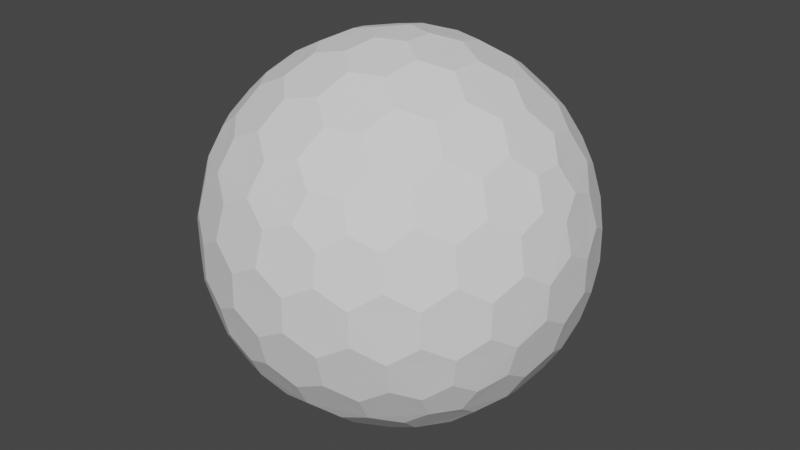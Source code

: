 # Source: Sheild.blend  (saved by Blender 3.2.14; exported with 4.5.12 LTS)
import bpy
from mathutils import Matrix  # noqa: F401  (used for matrix-valued properties, if any)

bpy.ops.wm.read_factory_settings(use_empty=True)
scene = bpy.context.scene
scene.name = 'Scene'

# ---- collections
col_collection = bpy.data.collections.new('Collection'); scene.collection.children.link(col_collection)

# ---- world
world_world = bpy.data.worlds.new('World'); scene.world = world_world
world_world.use_nodes = True; world_world.node_tree.nodes.clear()
_N = world_world.node_tree.nodes; _L = world_world.node_tree.links
n0 = _N.new('ShaderNodeOutputWorld'); n0.name = 'World Output'; n0.location = (300, 300)
n1 = _N.new('ShaderNodeBackground'); n1.name = 'Background'; n1.location = (10, 300)
n1.inputs[0].default_value = (0.05088, 0.05088, 0.05088, 1.0)
_L.new(n1.outputs[0], n0.inputs[0])
n0.is_active_output = True
world_world.color = (0.05088, 0.05088, 0.05088)
world_world.use_sun_shadow = False
world_world.sun_shadow_jitter_overblur = 0.0

# ---- meshes
me_sheilld = bpy.data.meshes.new('Sheilld')
me_sheilld.from_pydata([(0.04127, -0.127, -0.9758), (0.7132, -0.4211, -0.533), (-0.108, -0.0785, -0.9758), (-0.108, 0.0785, -0.9758), (0.04127, 0.127, -0.9758), (0.7957, -0.4211, -0.3995), (-0.1546, -0.8869, -0.3995), (-0.8913, -0.127, -0.3995), (-0.3962, 0.8084, -0.3995), (0.6464, 0.6266, -0.3995), (0.7544, -0.5481, -0.317), (-0.2882, -0.8869, -0.317), (-0.9325, -9.662e-09, -0.317), (-0.2882, 0.8869, -0.317), (0.7544, 0.5481, -0.317), (0.3294, -0.7599, 0.533), (-0.6209, -0.5481, 0.533), (-0.7132, 0.4211, 0.533), (0.1801, 0.8084, 0.533), (0.8245, 0.0785, 0.533), (0.108, 0.0785, 0.9758), (0.3781, 0.08719, 0.9011), (0.6369, 0.08719, 0.7412), (0.2298, 0.1669, 0.9402), (0.1998, 0.3326, 0.9011), (0.5067, 0.1751, 0.8199), (0.4806, 0.3492, 0.7777), (0.3231, 0.4278, 0.8199), (0.2797, 0.5788, 0.7412), (0.7382, 0.1669, 0.626), (0.7166, 0.3326, 0.5817), (0.5888, 0.4278, 0.6556), (0.5378, 0.5788, 0.5817), (0.3869, 0.6505, 0.626), (0.3294, 0.7599, 0.533), (-0.04127, 0.127, 0.9758), (0.03391, 0.3865, 0.9011), (0.1139, 0.6327, 0.7412), (-0.08776, 0.2701, 0.9402), (-0.2546, 0.2928, 0.9011), (-0.009907, 0.536, 0.8199), (-0.1836, 0.565, 0.7777), (-0.307, 0.4394, 0.8199), (-0.464, 0.4449, 0.7412), (0.06935, 0.7536, 0.626), (-0.09491, 0.7844, 0.5817), (-0.2249, 0.6922, 0.6556), (-0.3843, 0.6903, 0.5817), (-0.4991, 0.5689, 0.626), (-0.6209, 0.5481, 0.533), (-0.1335, -2.328e-09, 0.9758), (-0.3571, 0.1517, 0.9011), (-0.5665, 0.3038, 0.7412), (-0.284, -7.567e-10, 0.9402), (-0.3571, -0.1517, 0.9011), (-0.5128, 0.1562, 0.8199), (-0.5941, 3.26e-09, 0.7777), (-0.5128, -0.1562, 0.8199), (-0.5665, -0.3038, 0.7412), (-0.6953, 0.2988, 0.626), (-0.7753, 0.1521, 0.5817), (-0.7278, -8.207e-09, 0.6556), (-0.7753, -0.1521, 0.5817), (-0.6953, -0.2988, 0.626), (-0.7132, -0.4211, 0.533), (-0.04127, -0.127, 0.9758), (-0.2546, -0.2928, 0.9011), (-0.464, -0.4449, 0.7412), (-0.08776, -0.2701, 0.9402), (0.03391, -0.3865, 0.9011), (-0.307, -0.4394, 0.8199), (-0.1836, -0.565, 0.7777), (-0.009907, -0.536, 0.8199), (0.1139, -0.6327, 0.7412), (-0.4991, -0.5689, 0.626), (-0.3843, -0.6903, 0.5817), (-0.2249, -0.6922, 0.6556), (-0.09491, -0.7844, 0.5817), (0.06935, -0.7536, 0.626), (0.1801, -0.8084, 0.533), (0.108, -0.0785, 0.9758), (0.1998, -0.3326, 0.9011), (0.2797, -0.5788, 0.7412), (0.2298, -0.1669, 0.9402), (0.3781, -0.08719, 0.9011), (0.3231, -0.4278, 0.8199), (0.4806, -0.3492, 0.7777), (0.5067, -0.1751, 0.8199), (0.6369, -0.08719, 0.7412), (0.3869, -0.6505, 0.626), (0.5378, -0.5788, 0.5817), (0.5888, -0.4278, 0.6556), (0.7166, -0.3326, 0.5817), (0.7382, -0.1669, 0.626), (0.8245, -0.0785, 0.533), (0.8913, 0.127, 0.3995), (0.9199, 0.2928, 0.1752), (0.8704, 0.4449, -0.08356), (0.8802, 0.2701, 0.342), (0.7908, 0.3865, 0.4333), (0.8706, 0.4394, 0.09203), (0.7777, 0.565, 0.1836), (0.7377, 0.536, 0.3578), (0.612, 0.6327, 0.4333), (0.7831, 0.5689, -0.1665), (0.6921, 0.6903, -0.08356), (0.687, 0.6922, 0.09203), (0.5627, 0.7844, 0.1752), (0.5289, 0.7536, 0.342), (0.3962, 0.8084, 0.3995), (0.1546, 0.8869, 0.3995), (0.005802, 0.9653, 0.1752), (-0.1541, 0.9653, -0.08356), (0.01511, 0.9206, 0.342), (-0.1232, 0.8716, 0.4333), (-0.1489, 0.9638, 0.09203), (-0.2971, 0.9142, 0.1836), (-0.2818, 0.8673, 0.3578), (-0.4126, 0.7775, 0.4333), (-0.2991, 0.9206, -0.1665), (-0.4427, 0.8716, -0.08356), (-0.446, 0.8673, 0.09203), (-0.5721, 0.7775, 0.1752), (-0.5533, 0.7359, 0.342), (-0.6464, 0.6266, 0.3995), (-0.7957, 0.4211, 0.3995), (-0.9163, 0.3038, 0.1752), (-0.9657, 0.1517, -0.08356), (-0.8709, 0.2988, 0.342), (-0.867, 0.1521, 0.4333), (-0.9626, 0.1562, 0.09203), (-0.9613, -1.825e-07, 0.1836), (-0.9119, -8.941e-08, 0.3578), (-0.867, -0.1521, 0.4333), (-0.968, -1.132e-07, -0.1665), (-0.9657, -0.1517, -0.08356), (-0.9626, -0.1562, 0.09203), (-0.9163, -0.3038, 0.1752), (-0.8709, -0.2988, 0.342), (-0.7957, -0.4211, 0.3995), (-0.6464, -0.6266, 0.3995), (-0.5721, -0.7775, 0.1752), (-0.4427, -0.8716, -0.08356), (-0.5533, -0.7359, 0.342), (-0.4126, -0.7775, 0.4333), (-0.446, -0.8673, 0.09203), (-0.2971, -0.9142, 0.1836), (-0.2818, -0.8673, 0.3578), (-0.1232, -0.8716, 0.4333), (-0.2991, -0.9206, -0.1665), (-0.1541, -0.9653, -0.08356), (-0.1489, -0.9638, 0.09203), (0.005802, -0.9653, 0.1752), (0.01511, -0.9206, 0.342), (0.1546, -0.8869, 0.3995), (0.3962, -0.8084, 0.3995), (0.5627, -0.7844, 0.1752), (0.6921, -0.6903, -0.08356), (0.5289, -0.7536, 0.342), (0.612, -0.6327, 0.4333), (0.687, -0.6922, 0.09203), (0.7777, -0.565, 0.1836), (0.7377, -0.536, 0.3578), (0.7908, -0.3865, 0.4333), (0.7831, -0.5689, -0.1665), (0.8704, -0.4449, -0.08356), (0.8706, -0.4394, 0.09203), (0.9199, -0.2928, 0.1752), (0.8802, -0.2701, 0.342), (0.8913, -0.127, 0.3995), (0.2882, 0.8869, 0.317), (0.4427, 0.8716, 0.08356), (0.5721, 0.7775, -0.1752), (0.2991, 0.9206, 0.1665), (0.1541, 0.9653, 0.08356), (0.446, 0.8673, -0.09203), (0.2971, 0.9142, -0.1836), (0.1489, 0.9638, -0.09203), (-0.005802, 0.9653, -0.1752), (0.5533, 0.7359, -0.342), (0.4126, 0.7775, -0.4333), (0.2818, 0.8673, -0.3578), (0.1232, 0.8716, -0.4333), (-0.01511, 0.9206, -0.342), (-0.1546, 0.8869, -0.3995), (-0.7544, 0.5481, 0.317), (-0.6921, 0.6903, 0.08356), (-0.5627, 0.7844, -0.1752), (-0.7831, 0.5689, 0.1665), (-0.8704, 0.4449, 0.08356), (-0.687, 0.6922, -0.09203), (-0.7777, 0.565, -0.1836), (-0.8706, 0.4394, -0.09203), (-0.9199, 0.2928, -0.1752), (-0.5289, 0.7536, -0.342), (-0.612, 0.6327, -0.4333), (-0.7377, 0.536, -0.3578), (-0.7908, 0.3865, -0.4333), (-0.8802, 0.2701, -0.342), (-0.8913, 0.127, -0.3995), (-0.7544, -0.5481, 0.317), (-0.8704, -0.4449, 0.08356), (-0.9199, -0.2928, -0.1752), (-0.7831, -0.5689, 0.1665), (-0.6921, -0.6903, 0.08356), (-0.8706, -0.4394, -0.09203), (-0.7777, -0.565, -0.1836), (-0.687, -0.6922, -0.09203), (-0.5627, -0.7844, -0.1752), (-0.8802, -0.2701, -0.342), (-0.7908, -0.3865, -0.4333), (-0.7377, -0.536, -0.3578), (-0.612, -0.6327, -0.4333), (-0.5289, -0.7536, -0.342), (-0.3962, -0.8084, -0.3995), (0.2882, -0.8869, 0.317), (0.1541, -0.9653, 0.08356), (-0.005802, -0.9653, -0.1752), (0.2991, -0.9206, 0.1665), (0.4427, -0.8716, 0.08356), (0.1489, -0.9638, -0.09203), (0.2971, -0.9142, -0.1836), (0.446, -0.8673, -0.09203), (0.5721, -0.7775, -0.1752), (-0.01511, -0.9206, -0.342), (0.1232, -0.8716, -0.4333), (0.2818, -0.8673, -0.3578), (0.4126, -0.7775, -0.4333), (0.5533, -0.7359, -0.342), (0.6464, -0.6266, -0.3995), (0.9325, 2.27e-09, 0.317), (0.9657, -0.1517, 0.08356), (0.9163, -0.3038, -0.1752), (0.968, 2.678e-09, 0.1665), (0.9657, 0.1517, 0.08356), (0.9626, -0.1562, -0.09203), (0.9613, 9.313e-09, -0.1836), (0.9626, 0.1562, -0.09203), (0.9163, 0.3038, -0.1752), (0.8709, -0.2988, -0.342), (0.867, -0.1521, -0.4333), (0.9119, 1.74e-08, -0.3578), (0.867, 0.1521, -0.4333), (0.8709, 0.2988, -0.342), (0.7957, 0.4211, -0.3995), (0.6209, 0.5481, -0.533), (0.464, 0.4449, -0.7412), (0.2546, 0.2928, -0.9011), (0.4991, 0.5689, -0.626), (0.3843, 0.6903, -0.5817), (0.307, 0.4394, -0.8199), (0.1836, 0.565, -0.7777), (0.2249, 0.6922, -0.6556), (0.09491, 0.7844, -0.5817), (0.08776, 0.2701, -0.9402), (-0.03391, 0.3865, -0.9011), (0.009907, 0.536, -0.8199), (-0.1139, 0.6327, -0.7412), (-0.06935, 0.7536, -0.626), (-0.1801, 0.8084, -0.533), (-0.3294, 0.7599, -0.533), (-0.2797, 0.5788, -0.7412), (-0.1998, 0.3326, -0.9011), (-0.3869, 0.6505, -0.626), (-0.5378, 0.5788, -0.5817), (-0.3231, 0.4278, -0.8199), (-0.4806, 0.3492, -0.7777), (-0.5888, 0.4278, -0.6556), (-0.7166, 0.3326, -0.5817), (-0.2298, 0.1669, -0.9402), (-0.3781, 0.08719, -0.9011), (-0.5067, 0.175, -0.8199), (-0.6369, 0.08719, -0.7412), (-0.7382, 0.1669, -0.626), (-0.8245, 0.0785, -0.533), (-0.8245, -0.0785, -0.533), (-0.6369, -0.08719, -0.7412), (-0.3781, -0.08719, -0.9011), (-0.7382, -0.1669, -0.626), (-0.7166, -0.3326, -0.5817), (-0.5067, -0.1751, -0.8199), (-0.4806, -0.3492, -0.7777), (-0.5888, -0.4278, -0.6556), (-0.5378, -0.5788, -0.5817), (-0.2298, -0.1669, -0.9402), (-0.1998, -0.3326, -0.9011), (-0.3231, -0.4278, -0.8199), (-0.2797, -0.5788, -0.7412), (-0.3869, -0.6505, -0.626), (-0.3294, -0.7599, -0.533), (0.7132, 0.4211, -0.533), (0.7753, 0.1521, -0.5817), (0.7753, -0.1521, -0.5817), (0.6953, 0.2988, -0.626), (0.5665, 0.3038, -0.7412), (0.7278, -3.026e-07, -0.6556), (0.5941, -5.249e-07, -0.7777), (0.5128, 0.1562, -0.8199), (0.3571, 0.1517, -0.9011), (0.6953, -0.2988, -0.626), (0.5665, -0.3038, -0.7412), (0.5128, -0.1562, -0.8199), (0.3571, -0.1517, -0.9011), (0.284, -2.274e-07, -0.9402), (0.1335, -1.35e-08, -0.9758), (-0.1801, -0.8084, -0.533), (-0.1139, -0.6327, -0.7412), (-0.03391, -0.3865, -0.9011), (-0.06935, -0.7536, -0.626), (0.09491, -0.7844, -0.5817), (0.009908, -0.536, -0.8199), (0.1836, -0.565, -0.7777), (0.2249, -0.6922, -0.6556), (0.3843, -0.6903, -0.5817), (0.08776, -0.2701, -0.9402), (0.2546, -0.2928, -0.9011), (0.307, -0.4394, -0.8199), (0.464, -0.4449, -0.7412), (0.4991, -0.5689, -0.626), (0.6209, -0.5481, -0.533), (0.04127, -0.127, -0.9758), (0.04127, -0.127, -0.9758), (-0.108, -0.0785, -0.9758), (-0.108, -0.0785, -0.9758), (-0.108, 0.0785, -0.9758), (-0.108, 0.0785, -0.9758), (0.04127, 0.127, -0.9758), (0.04127, 0.127, -0.9758), (0.7132, -0.4211, -0.533), (0.7132, -0.4211, -0.533), (0.7957, -0.4211, -0.3995), (0.7957, -0.4211, -0.3995), (0.7544, -0.5481, -0.317), (0.7544, -0.5481, -0.317), (-0.1546, -0.8869, -0.3995), (-0.1546, -0.8869, -0.3995), (-0.2882, -0.8869, -0.317), (-0.2882, -0.8869, -0.317), (-0.8913, -0.127, -0.3995), (-0.8913, -0.127, -0.3995), (-0.9325, -9.662e-09, -0.317), (-0.9325, -9.662e-09, -0.317), (-0.3962, 0.8084, -0.3995), (-0.3962, 0.8084, -0.3995), (-0.2882, 0.8869, -0.317), (-0.2882, 0.8869, -0.317), (0.6464, 0.6266, -0.3995), (0.6464, 0.6266, -0.3995), (0.7544, 0.5481, -0.317), (0.7544, 0.5481, -0.317), (0.3781, 0.08719, 0.9011), (0.3781, 0.08719, 0.9011), (0.2298, 0.1669, 0.9402), (0.2298, 0.1669, 0.9402), (0.108, 0.0785, 0.9758), (0.108, 0.0785, 0.9758), (0.1998, 0.3326, 0.9011), (0.1998, 0.3326, 0.9011), (0.6369, 0.08719, 0.7412), (0.6369, 0.08719, 0.7412), (0.5067, 0.1751, 0.8199), (0.5067, 0.1751, 0.8199), (0.4806, 0.3492, 0.7777), (0.4806, 0.3492, 0.7777), (0.3231, 0.4278, 0.8199), (0.3231, 0.4278, 0.8199), (0.2797, 0.5788, 0.7412), (0.2797, 0.5788, 0.7412), (0.8245, 0.0785, 0.533), (0.8245, 0.0785, 0.533), (0.7382, 0.1669, 0.626), (0.7382, 0.1669, 0.626), (0.7166, 0.3326, 0.5817), (0.7166, 0.3326, 0.5817), (0.5888, 0.4278, 0.6556), (0.5888, 0.4278, 0.6556), (0.5378, 0.5788, 0.5817), (0.5378, 0.5788, 0.5817), (0.3869, 0.6505, 0.626), (0.3869, 0.6505, 0.626), (0.1801, 0.8084, 0.533), (0.1801, 0.8084, 0.533), (0.3294, 0.7599, 0.533), (0.3294, 0.7599, 0.533), (-0.04127, 0.127, 0.9758), (-0.04127, 0.127, 0.9758), (0.03391, 0.3865, 0.9011), (0.03391, 0.3865, 0.9011), (0.1139, 0.6327, 0.7412), (0.1139, 0.6327, 0.7412), (-0.08776, 0.2701, 0.9402), (-0.08776, 0.2701, 0.9402), (-0.2546, 0.2928, 0.9011), (-0.2546, 0.2928, 0.9011), (-0.009907, 0.536, 0.8199), (-0.009907, 0.536, 0.8199), (-0.1836, 0.565, 0.7777), (-0.1836, 0.565, 0.7777), (-0.307, 0.4394, 0.8199), (-0.307, 0.4394, 0.8199), (-0.464, 0.4449, 0.7412), (-0.464, 0.4449, 0.7412), (0.06935, 0.7536, 0.626), (0.06935, 0.7536, 0.626), (-0.09491, 0.7844, 0.5817), (-0.09491, 0.7844, 0.5817), (-0.2249, 0.6922, 0.6556), (-0.2249, 0.6922, 0.6556), (-0.3843, 0.6903, 0.5817), (-0.3843, 0.6903, 0.5817), (-0.4991, 0.5689, 0.626), (-0.4991, 0.5689, 0.626), (-0.7132, 0.4211, 0.533), (-0.7132, 0.4211, 0.533), (-0.6209, 0.5481, 0.533), (-0.6209, 0.5481, 0.533), (-0.1335, -2.328e-09, 0.9758), (-0.1335, -2.328e-09, 0.9758), (-0.3571, 0.1517, 0.9011), (-0.3571, 0.1517, 0.9011), (-0.5665, 0.3038, 0.7412), (-0.5665, 0.3038, 0.7412), (-0.284, -7.567e-10, 0.9402), (-0.284, -7.567e-10, 0.9402), (-0.3571, -0.1517, 0.9011), (-0.3571, -0.1517, 0.9011), (-0.5128, 0.1562, 0.8199), (-0.5128, 0.1562, 0.8199), (-0.5941, 3.26e-09, 0.7777), (-0.5941, 3.26e-09, 0.7777), (-0.5128, -0.1562, 0.8199), (-0.5128, -0.1562, 0.8199), (-0.5665, -0.3038, 0.7412), (-0.5665, -0.3038, 0.7412), (-0.6953, 0.2988, 0.626), (-0.6953, 0.2988, 0.626), (-0.7753, 0.1521, 0.5817), (-0.7753, 0.1521, 0.5817), (-0.7278, -8.207e-09, 0.6556), (-0.7278, -8.207e-09, 0.6556), (-0.7753, -0.1521, 0.5817), (-0.7753, -0.1521, 0.5817), (-0.6953, -0.2988, 0.626), (-0.6953, -0.2988, 0.626), (-0.6209, -0.5481, 0.533), (-0.6209, -0.5481, 0.533), (-0.7132, -0.4211, 0.533), (-0.7132, -0.4211, 0.533), (-0.04127, -0.127, 0.9758), (-0.04127, -0.127, 0.9758), (-0.2546, -0.2928, 0.9011), (-0.2546, -0.2928, 0.9011), (-0.464, -0.4449, 0.7412), (-0.464, -0.4449, 0.7412), (-0.08776, -0.2701, 0.9402), (-0.08776, -0.2701, 0.9402), (0.03391, -0.3865, 0.9011), (0.03391, -0.3865, 0.9011), (-0.307, -0.4394, 0.8199), (-0.307, -0.4394, 0.8199), (-0.1836, -0.565, 0.7777), (-0.1836, -0.565, 0.7777), (-0.009907, -0.536, 0.8199), (-0.009907, -0.536, 0.8199), (0.1139, -0.6327, 0.7412), (0.1139, -0.6327, 0.7412), (-0.4991, -0.5689, 0.626), (-0.4991, -0.5689, 0.626), (-0.3843, -0.6903, 0.5817), (-0.3843, -0.6903, 0.5817), (-0.2249, -0.6922, 0.6556), (-0.2249, -0.6922, 0.6556), (-0.09491, -0.7844, 0.5817), (-0.09491, -0.7844, 0.5817), (0.06935, -0.7536, 0.626), (0.06935, -0.7536, 0.626), (0.3294, -0.7599, 0.533), (0.3294, -0.7599, 0.533), (0.1801, -0.8084, 0.533), (0.1801, -0.8084, 0.533), (0.108, -0.0785, 0.9758), (0.108, -0.0785, 0.9758), (0.1998, -0.3326, 0.9011), (0.1998, -0.3326, 0.9011), (0.2797, -0.5788, 0.7412), (0.2797, -0.5788, 0.7412), (0.2298, -0.1669, 0.9402), (0.2298, -0.1669, 0.9402), (0.3781, -0.08719, 0.9011), (0.3781, -0.08719, 0.9011), (0.3231, -0.4278, 0.8199), (0.3231, -0.4278, 0.8199), (0.4806, -0.3492, 0.7777), (0.4806, -0.3492, 0.7777), (0.5067, -0.1751, 0.8199), (0.5067, -0.1751, 0.8199), (0.6369, -0.08719, 0.7412), (0.6369, -0.08719, 0.7412), (0.3869, -0.6505, 0.626), (0.3869, -0.6505, 0.626), (0.5378, -0.5788, 0.5817), (0.5378, -0.5788, 0.5817), (0.5888, -0.4278, 0.6556), (0.5888, -0.4278, 0.6556), (0.7166, -0.3326, 0.5817), (0.7166, -0.3326, 0.5817), (0.7382, -0.1669, 0.626), (0.7382, -0.1669, 0.626), (0.8245, -0.0785, 0.533), (0.8245, -0.0785, 0.533), (0.8913, 0.127, 0.3995), (0.8913, 0.127, 0.3995), (0.9199, 0.2928, 0.1752), (0.9199, 0.2928, 0.1752), (0.8802, 0.2701, 0.342), (0.8802, 0.2701, 0.342), (0.7908, 0.3865, 0.4333), (0.7908, 0.3865, 0.4333), (0.8704, 0.4449, -0.08356), (0.8704, 0.4449, -0.08356), (0.8706, 0.4394, 0.09203), (0.8706, 0.4394, 0.09203), (0.7777, 0.565, 0.1836), (0.7777, 0.565, 0.1836), (0.7377, 0.536, 0.3578), (0.7377, 0.536, 0.3578), (0.612, 0.6327, 0.4333), (0.612, 0.6327, 0.4333), (0.7831, 0.5689, -0.1665), (0.7831, 0.5689, -0.1665), (0.6921, 0.6903, -0.08356), (0.6921, 0.6903, -0.08356), (0.687, 0.6922, 0.09203), (0.687, 0.6922, 0.09203), (0.5627, 0.7844, 0.1752), (0.5627, 0.7844, 0.1752), (0.5289, 0.7536, 0.342), (0.5289, 0.7536, 0.342), (0.3962, 0.8084, 0.3995), (0.3962, 0.8084, 0.3995), (0.1546, 0.8869, 0.3995), (0.1546, 0.8869, 0.3995), (0.005802, 0.9653, 0.1752), (0.005802, 0.9653, 0.1752), (0.01511, 0.9206, 0.342), (0.01511, 0.9206, 0.342), (-0.1232, 0.8716, 0.4333), (-0.1232, 0.8716, 0.4333), (-0.1541, 0.9653, -0.08356), (-0.1541, 0.9653, -0.08356), (-0.1489, 0.9638, 0.09203), (-0.1489, 0.9638, 0.09203), (-0.2971, 0.9142, 0.1836), (-0.2971, 0.9142, 0.1836), (-0.2818, 0.8673, 0.3578), (-0.2818, 0.8673, 0.3578), (-0.4126, 0.7775, 0.4333), (-0.4126, 0.7775, 0.4333), (-0.2991, 0.9206, -0.1665), (-0.2991, 0.9206, -0.1665), (-0.4427, 0.8716, -0.08356), (-0.4427, 0.8716, -0.08356), (-0.446, 0.8673, 0.09203), (-0.446, 0.8673, 0.09203), (-0.5721, 0.7775, 0.1752), (-0.5721, 0.7775, 0.1752), (-0.5533, 0.7359, 0.342), (-0.5533, 0.7359, 0.342), (-0.6464, 0.6266, 0.3995), (-0.6464, 0.6266, 0.3995), (-0.7957, 0.4211, 0.3995), (-0.7957, 0.4211, 0.3995), (-0.9163, 0.3038, 0.1752), (-0.9163, 0.3038, 0.1752), (-0.8709, 0.2988, 0.342), (-0.8709, 0.2988, 0.342), (-0.867, 0.1521, 0.4333), (-0.867, 0.1521, 0.4333), (-0.9657, 0.1517, -0.08356), (-0.9657, 0.1517, -0.08356), (-0.9626, 0.1562, 0.09203), (-0.9626, 0.1562, 0.09203), (-0.9613, -1.825e-07, 0.1836), (-0.9613, -1.825e-07, 0.1836), (-0.9119, -8.941e-08, 0.3578), (-0.9119, -8.941e-08, 0.3578), (-0.867, -0.1521, 0.4333), (-0.867, -0.1521, 0.4333), (-0.968, -1.132e-07, -0.1665), (-0.968, -1.132e-07, -0.1665), (-0.9657, -0.1517, -0.08356), (-0.9657, -0.1517, -0.08356), (-0.9626, -0.1562, 0.09203), (-0.9626, -0.1562, 0.09203), (-0.9163, -0.3038, 0.1752), (-0.9163, -0.3038, 0.1752), (-0.8709, -0.2988, 0.342), (-0.8709, -0.2988, 0.342), (-0.7957, -0.4211, 0.3995), (-0.7957, -0.4211, 0.3995), (-0.6464, -0.6266, 0.3995), (-0.6464, -0.6266, 0.3995), (-0.5721, -0.7775, 0.1752), (-0.5721, -0.7775, 0.1752), (-0.5533, -0.7359, 0.342), (-0.5533, -0.7359, 0.342), (-0.4126, -0.7775, 0.4333), (-0.4126, -0.7775, 0.4333), (-0.4427, -0.8716, -0.08356), (-0.4427, -0.8716, -0.08356), (-0.446, -0.8673, 0.09203), (-0.446, -0.8673, 0.09203), (-0.2971, -0.9142, 0.1836), (-0.2971, -0.9142, 0.1836), (-0.2818, -0.8673, 0.3578), (-0.2818, -0.8673, 0.3578), (-0.1232, -0.8716, 0.4333), (-0.1232, -0.8716, 0.4333), (-0.2991, -0.9206, -0.1665), (-0.2991, -0.9206, -0.1665), (-0.1541, -0.9653, -0.08356), (-0.1541, -0.9653, -0.08356), (-0.1489, -0.9638, 0.09203), (-0.1489, -0.9638, 0.09203), (0.005802, -0.9653, 0.1752), (0.005802, -0.9653, 0.1752), (0.01511, -0.9206, 0.342), (0.01511, -0.9206, 0.342), (0.1546, -0.8869, 0.3995), (0.1546, -0.8869, 0.3995), (0.3962, -0.8084, 0.3995), (0.3962, -0.8084, 0.3995), (0.5627, -0.7844, 0.1752), (0.5627, -0.7844, 0.1752), (0.5289, -0.7536, 0.342), (0.5289, -0.7536, 0.342), (0.612, -0.6327, 0.4333), (0.612, -0.6327, 0.4333), (0.6921, -0.6903, -0.08356), (0.6921, -0.6903, -0.08356), (0.687, -0.6922, 0.09203), (0.687, -0.6922, 0.09203), (0.7777, -0.565, 0.1836), (0.7777, -0.565, 0.1836), (0.7377, -0.536, 0.3578), (0.7377, -0.536, 0.3578), (0.7908, -0.3865, 0.4333), (0.7908, -0.3865, 0.4333), (0.7831, -0.5689, -0.1665), (0.7831, -0.5689, -0.1665), (0.8704, -0.4449, -0.08356), (0.8704, -0.4449, -0.08356), (0.8706, -0.4394, 0.09203), (0.8706, -0.4394, 0.09203), (0.9199, -0.2928, 0.1752), (0.9199, -0.2928, 0.1752), (0.8802, -0.2701, 0.342), (0.8802, -0.2701, 0.342), (0.8913, -0.127, 0.3995), (0.8913, -0.127, 0.3995), (0.2882, 0.8869, 0.317), (0.2882, 0.8869, 0.317), (0.4427, 0.8716, 0.08356), (0.4427, 0.8716, 0.08356), (0.5721, 0.7775, -0.1752), (0.5721, 0.7775, -0.1752), (0.2991, 0.9206, 0.1665), (0.2991, 0.9206, 0.1665), (0.1541, 0.9653, 0.08356), (0.1541, 0.9653, 0.08356), (0.446, 0.8673, -0.09203), (0.446, 0.8673, -0.09203), (0.2971, 0.9142, -0.1836), (0.2971, 0.9142, -0.1836), (0.1489, 0.9638, -0.09203), (0.1489, 0.9638, -0.09203), (-0.005802, 0.9653, -0.1752), (-0.005802, 0.9653, -0.1752), (0.5533, 0.7359, -0.342), (0.5533, 0.7359, -0.342), (0.4126, 0.7775, -0.4333), (0.4126, 0.7775, -0.4333), (0.2818, 0.8673, -0.3578), (0.2818, 0.8673, -0.3578), (0.1232, 0.8716, -0.4333), (0.1232, 0.8716, -0.4333), (-0.01511, 0.9206, -0.342), (-0.01511, 0.9206, -0.342), (-0.1546, 0.8869, -0.3995), (-0.1546, 0.8869, -0.3995), (-0.7544, 0.5481, 0.317), (-0.7544, 0.5481, 0.317), (-0.6921, 0.6903, 0.08356), (-0.6921, 0.6903, 0.08356), (-0.5627, 0.7844, -0.1752), (-0.5627, 0.7844, -0.1752), (-0.7831, 0.5689, 0.1665), (-0.7831, 0.5689, 0.1665), (-0.8704, 0.4449, 0.08356), (-0.8704, 0.4449, 0.08356), (-0.687, 0.6922, -0.09203), (-0.687, 0.6922, -0.09203), (-0.7777, 0.565, -0.1836), (-0.7777, 0.565, -0.1836), (-0.8706, 0.4394, -0.09203), (-0.8706, 0.4394, -0.09203), (-0.9199, 0.2928, -0.1752), (-0.9199, 0.2928, -0.1752), (-0.5289, 0.7536, -0.342), (-0.5289, 0.7536, -0.342), (-0.612, 0.6327, -0.4333), (-0.612, 0.6327, -0.4333), (-0.7377, 0.536, -0.3578), (-0.7377, 0.536, -0.3578), (-0.7908, 0.3865, -0.4333), (-0.7908, 0.3865, -0.4333), (-0.8802, 0.2701, -0.342), (-0.8802, 0.2701, -0.342), (-0.8913, 0.127, -0.3995), (-0.8913, 0.127, -0.3995), (-0.7544, -0.5481, 0.317), (-0.7544, -0.5481, 0.317), (-0.8704, -0.4449, 0.08356), (-0.8704, -0.4449, 0.08356), (-0.9199, -0.2928, -0.1752), (-0.9199, -0.2928, -0.1752), (-0.7831, -0.5689, 0.1665), (-0.7831, -0.5689, 0.1665), (-0.6921, -0.6903, 0.08356), (-0.6921, -0.6903, 0.08356), (-0.8706, -0.4394, -0.09203), (-0.8706, -0.4394, -0.09203), (-0.7777, -0.565, -0.1836), (-0.7777, -0.565, -0.1836), (-0.687, -0.6922, -0.09203), (-0.687, -0.6922, -0.09203), (-0.5627, -0.7844, -0.1752), (-0.5627, -0.7844, -0.1752), (-0.8802, -0.2701, -0.342), (-0.8802, -0.2701, -0.342), (-0.7908, -0.3865, -0.4333), (-0.7908, -0.3865, -0.4333), (-0.7377, -0.536, -0.3578), (-0.7377, -0.536, -0.3578), (-0.612, -0.6327, -0.4333), (-0.612, -0.6327, -0.4333), (-0.5289, -0.7536, -0.342), (-0.5289, -0.7536, -0.342), (-0.3962, -0.8084, -0.3995), (-0.3962, -0.8084, -0.3995), (0.2882, -0.8869, 0.317), (0.2882, -0.8869, 0.317), (0.1541, -0.9653, 0.08356), (0.1541, -0.9653, 0.08356), (-0.005802, -0.9653, -0.1752), (-0.005802, -0.9653, -0.1752), (0.2991, -0.9206, 0.1665), (0.2991, -0.9206, 0.1665), (0.4427, -0.8716, 0.08356), (0.4427, -0.8716, 0.08356), (0.1489, -0.9638, -0.09203), (0.1489, -0.9638, -0.09203), (0.2971, -0.9142, -0.1836), (0.2971, -0.9142, -0.1836), (0.446, -0.8673, -0.09203), (0.446, -0.8673, -0.09203), (0.5721, -0.7775, -0.1752), (0.5721, -0.7775, -0.1752), (-0.01511, -0.9206, -0.342), (-0.01511, -0.9206, -0.342), (0.1232, -0.8716, -0.4333), (0.1232, -0.8716, -0.4333), (0.2818, -0.8673, -0.3578), (0.2818, -0.8673, -0.3578), (0.4126, -0.7775, -0.4333), (0.4126, -0.7775, -0.4333), (0.5533, -0.7359, -0.342), (0.5533, -0.7359, -0.342), (0.6464, -0.6266, -0.3995), (0.6464, -0.6266, -0.3995), (0.9325, 2.27e-09, 0.317), (0.9325, 2.27e-09, 0.317), (0.9657, -0.1517, 0.08356), (0.9657, -0.1517, 0.08356), (0.9163, -0.3038, -0.1752), (0.9163, -0.3038, -0.1752), (0.968, 2.678e-09, 0.1665), (0.968, 2.678e-09, 0.1665), (0.9657, 0.1517, 0.08356), (0.9657, 0.1517, 0.08356), (0.9626, -0.1562, -0.09203), (0.9626, -0.1562, -0.09203), (0.9613, 9.313e-09, -0.1836), (0.9613, 9.313e-09, -0.1836), (0.9626, 0.1562, -0.09203), (0.9626, 0.1562, -0.09203), (0.9163, 0.3038, -0.1752), (0.9163, 0.3038, -0.1752), (0.8709, -0.2988, -0.342), (0.8709, -0.2988, -0.342), (0.867, -0.1521, -0.4333), (0.867, -0.1521, -0.4333), (0.9119, 1.74e-08, -0.3578), (0.9119, 1.74e-08, -0.3578), (0.867, 0.1521, -0.4333), (0.867, 0.1521, -0.4333), (0.8709, 0.2988, -0.342), (0.8709, 0.2988, -0.342), (0.7957, 0.4211, -0.3995), (0.7957, 0.4211, -0.3995), (0.6209, 0.5481, -0.533), (0.6209, 0.5481, -0.533), (0.464, 0.4449, -0.7412), (0.464, 0.4449, -0.7412), (0.4991, 0.5689, -0.626), (0.4991, 0.5689, -0.626), (0.3843, 0.6903, -0.5817), (0.3843, 0.6903, -0.5817), (0.2546, 0.2928, -0.9011), (0.2546, 0.2928, -0.9011), (0.307, 0.4394, -0.8199), (0.307, 0.4394, -0.8199), (0.1836, 0.565, -0.7777), (0.1836, 0.565, -0.7777), (0.2249, 0.6922, -0.6556), (0.2249, 0.6922, -0.6556), (0.09491, 0.7844, -0.5817), (0.09491, 0.7844, -0.5817), (0.08776, 0.2701, -0.9402), (0.08776, 0.2701, -0.9402), (-0.03391, 0.3865, -0.9011), (-0.03391, 0.3865, -0.9011), (0.009907, 0.536, -0.8199), (0.009907, 0.536, -0.8199), (-0.1139, 0.6327, -0.7412), (-0.1139, 0.6327, -0.7412), (-0.06935, 0.7536, -0.626), (-0.06935, 0.7536, -0.626), (-0.1801, 0.8084, -0.533), (-0.1801, 0.8084, -0.533), (-0.3294, 0.7599, -0.533), (-0.3294, 0.7599, -0.533), (-0.2797, 0.5788, -0.7412), (-0.2797, 0.5788, -0.7412), (-0.1998, 0.3326, -0.9011), (-0.1998, 0.3326, -0.9011), (-0.3869, 0.6505, -0.626), (-0.3869, 0.6505, -0.626), (-0.5378, 0.5788, -0.5817), (-0.5378, 0.5788, -0.5817), (-0.3231, 0.4278, -0.8199), (-0.3231, 0.4278, -0.8199), (-0.4806, 0.3492, -0.7777), (-0.4806, 0.3492, -0.7777), (-0.5888, 0.4278, -0.6556), (-0.5888, 0.4278, -0.6556), (-0.7166, 0.3326, -0.5817), (-0.7166, 0.3326, -0.5817), (-0.2298, 0.1669, -0.9402), (-0.2298, 0.1669, -0.9402), (-0.3781, 0.08719, -0.9011), (-0.3781, 0.08719, -0.9011), (-0.5067, 0.175, -0.8199), (-0.5067, 0.175, -0.8199), (-0.6369, 0.08719, -0.7412), (-0.6369, 0.08719, -0.7412), (-0.7382, 0.1669, -0.626), (-0.7382, 0.1669, -0.626), (-0.8245, 0.0785, -0.533), (-0.8245, 0.0785, -0.533), (-0.8245, -0.0785, -0.533), (-0.8245, -0.0785, -0.533), (-0.6369, -0.08719, -0.7412), (-0.6369, -0.08719, -0.7412), (-0.3781, -0.08719, -0.9011), (-0.3781, -0.08719, -0.9011), (-0.7382, -0.1669, -0.626), (-0.7382, -0.1669, -0.626), (-0.7166, -0.3326, -0.5817), (-0.7166, -0.3326, -0.5817), (-0.5067, -0.1751, -0.8199), (-0.5067, -0.1751, -0.8199), (-0.4806, -0.3492, -0.7777), (-0.4806, -0.3492, -0.7777), (-0.5888, -0.4278, -0.6556), (-0.5888, -0.4278, -0.6556), (-0.5378, -0.5788, -0.5817), (-0.5378, -0.5788, -0.5817), (-0.2298, -0.1669, -0.9402), (-0.2298, -0.1669, -0.9402), (-0.1998, -0.3326, -0.9011), (-0.1998, -0.3326, -0.9011), (-0.3231, -0.4278, -0.8199), (-0.3231, -0.4278, -0.8199), (-0.2797, -0.5788, -0.7412), (-0.2797, -0.5788, -0.7412), (-0.3869, -0.6505, -0.626), (-0.3869, -0.6505, -0.626), (-0.3294, -0.7599, -0.533), (-0.3294, -0.7599, -0.533), (0.7132, 0.4211, -0.533), (0.7132, 0.4211, -0.533), (0.7753, 0.1521, -0.5817), (0.7753, 0.1521, -0.5817), (0.7753, -0.1521, -0.5817), (0.7753, -0.1521, -0.5817), (0.6953, 0.2988, -0.626), (0.6953, 0.2988, -0.626), (0.5665, 0.3038, -0.7412), (0.5665, 0.3038, -0.7412), (0.7278, -3.026e-07, -0.6556), (0.7278, -3.026e-07, -0.6556), (0.5941, -5.249e-07, -0.7777), (0.5941, -5.249e-07, -0.7777), (0.5128, 0.1562, -0.8199), (0.5128, 0.1562, -0.8199), (0.3571, 0.1517, -0.9011), (0.3571, 0.1517, -0.9011), (0.6953, -0.2988, -0.626), (0.6953, -0.2988, -0.626), (0.5665, -0.3038, -0.7412), (0.5665, -0.3038, -0.7412), (0.5128, -0.1562, -0.8199), (0.5128, -0.1562, -0.8199), (0.3571, -0.1517, -0.9011), (0.3571, -0.1517, -0.9011), (0.284, -2.274e-07, -0.9402), (0.284, -2.274e-07, -0.9402), (0.1335, -1.35e-08, -0.9758), (0.1335, -1.35e-08, -0.9758), (-0.1801, -0.8084, -0.533), (-0.1801, -0.8084, -0.533), (-0.1139, -0.6327, -0.7412), (-0.1139, -0.6327, -0.7412), (-0.03391, -0.3865, -0.9011), (-0.03391, -0.3865, -0.9011), (-0.06935, -0.7536, -0.626), (-0.06935, -0.7536, -0.626), (0.09491, -0.7844, -0.5817), (0.09491, -0.7844, -0.5817), (0.009908, -0.536, -0.8199), (0.009908, -0.536, -0.8199), (0.1836, -0.565, -0.7777), (0.1836, -0.565, -0.7777), (0.2249, -0.6922, -0.6556), (0.2249, -0.6922, -0.6556), (0.3843, -0.6903, -0.5817), (0.3843, -0.6903, -0.5817), (0.08776, -0.2701, -0.9402), (0.08776, -0.2701, -0.9402), (0.2546, -0.2928, -0.9011), (0.2546, -0.2928, -0.9011), (0.307, -0.4394, -0.8199), (0.307, -0.4394, -0.8199), (0.464, -0.4449, -0.7412), (0.464, -0.4449, -0.7412), (0.4991, -0.5689, -0.626), (0.4991, -0.5689, -0.626), (0.6209, -0.5481, -0.533), (0.6209, -0.5481, -0.533)], [], [(322, 320, 948, 934, 890, 888), (329, 958, 956, 954, 920, 918), (330, 328, 919, 904, 800, 798), (324, 323, 889, 874, 860, 858), (326, 325, 859, 844, 830, 828), (321, 2, 3, 327, 928), (332, 331, 799, 784, 650, 648), (335, 930, 937, 938, 770, 768), (336, 334, 769, 754, 620, 618), (339, 870, 877, 878, 740, 738), (340, 338, 739, 724, 590, 588), (343, 840, 847, 848, 710, 708), (344, 342, 709, 694, 560, 558), (347, 810, 815, 816, 680, 678), (348, 346, 679, 664, 530, 528), (778, 959, 1, 5, 333), (808, 900, 811, 9, 349), (477, 630, 635, 636, 500, 498), (445, 600, 605, 606, 468, 466), (413, 570, 575, 576, 436, 434), (381, 540, 545, 546, 404, 402), (368, 510, 515, 516, 372, 370), (354, 480, 487, 488, 350, 352), (384, 355, 353, 356, 386, 390), (358, 371, 373, 374, 362, 360), (387, 357, 365, 366, 388, 394), (363, 375, 376, 378, 367, 364), (36, 395, 396, 398, 392, 391), (538, 660, 541, 380, 382), (416, 385, 38, 393, 418, 422), (895, 932, 936, 931, 899, 896), (389, 403, 405, 406, 397, 40), (419, 39, 399, 400, 420, 426), (37, 28, 379, 383, 18, 44), (351, 361, 26, 27, 24, 23), (41, 407, 408, 410, 401, 42), (51, 427, 428, 430, 424, 423), (568, 690, 571, 412, 414), (448, 417, 53, 425, 450, 454), (449, 481, 20, 35, 50), (421, 435, 437, 438, 429, 55), (451, 54, 431, 432, 452, 458), (52, 43, 411, 415, 17, 59), (56, 439, 440, 442, 433, 57), (66, 459, 460, 462, 456, 455), (598, 720, 601, 444, 446), (80, 65, 68, 457, 482, 486), (453, 467, 469, 470, 461, 70), (483, 69, 463, 464, 484, 490), (67, 58, 443, 447, 16, 74), (71, 471, 472, 474, 465, 72), (81, 491, 492, 494, 489, 83), (628, 750, 631, 476, 478), (485, 499, 501, 502, 493, 85), (82, 73, 475, 479, 15, 89), (359, 496, 507, 508, 369, 29), (86, 503, 504, 506, 497, 495), (512, 521, 522, 524, 517, 514), (21, 84, 87, 88, 22, 25), (511, 780, 787, 788, 513, 98), (518, 529, 531, 532, 523, 520), (101, 533, 534, 536, 527, 525), (542, 551, 552, 554, 547, 544), (30, 99, 102, 526, 377, 31), (110, 661, 667, 668, 543, 113), (548, 559, 561, 562, 553, 550), (32, 103, 537, 539, 34, 33), (116, 563, 564, 566, 557, 555), (572, 581, 582, 584, 577, 574), (45, 114, 117, 556, 409, 46), (125, 691, 697, 698, 573, 128), (578, 589, 591, 592, 583, 580), (47, 118, 567, 569, 49, 48), (131, 593, 594, 596, 587, 585), (602, 611, 612, 614, 607, 604), (60, 129, 132, 586, 441, 61), (140, 721, 727, 728, 603, 143), (608, 619, 621, 622, 613, 610), (62, 133, 597, 599, 64, 63), (146, 623, 624, 626, 617, 615), (632, 641, 642, 644, 637, 634), (75, 144, 147, 616, 473, 76), (155, 751, 757, 758, 633, 158), (638, 649, 651, 652, 643, 640), (77, 148, 627, 629, 79, 78), (161, 653, 654, 656, 647, 645), (663, 671, 672, 674, 669, 666), (90, 159, 162, 646, 505, 91), (658, 781, 95, 19, 509), (665, 179, 681, 682, 673, 670), (105, 172, 175, 662, 535, 106), (92, 163, 657, 659, 94, 93), (549, 676, 687, 688, 345, 119), (176, 683, 684, 686, 677, 675), (693, 701, 702, 704, 699, 696), (111, 174, 177, 178, 112, 115), (695, 194, 711, 712, 703, 700), (120, 187, 190, 692, 565, 121), (107, 171, 173, 170, 109, 108), (579, 706, 717, 718, 341, 134), (191, 713, 714, 716, 707, 705), (723, 731, 732, 734, 729, 726), (126, 189, 192, 193, 127, 130), (725, 209, 741, 742, 733, 730), (135, 202, 205, 722, 595, 136), (122, 186, 188, 185, 124, 123), (609, 736, 747, 748, 337, 149), (206, 743, 744, 746, 737, 735), (753, 761, 762, 764, 759, 756), (141, 204, 207, 208, 142, 145), (755, 224, 771, 772, 763, 760), (150, 217, 220, 752, 625, 151), (137, 201, 203, 200, 139, 138), (639, 766, 777, 779, 10, 164), (221, 773, 774, 776, 767, 765), (783, 791, 792, 794, 789, 786), (156, 219, 222, 223, 157, 160), (785, 239, 801, 802, 793, 790), (165, 232, 235, 782, 655, 166), (152, 216, 218, 215, 154, 153), (519, 796, 807, 809, 14, 104), (236, 803, 804, 806, 797, 795), (812, 821, 822, 824, 817, 814), (96, 234, 237, 238, 97, 100), (245, 901, 907, 908, 813, 248), (818, 829, 831, 832, 823, 820), (167, 231, 233, 230, 169, 168), (251, 833, 834, 836, 827, 825), (843, 851, 852, 854, 849, 846), (180, 249, 252, 826, 685, 181), (838, 841, 8, 13, 689), (845, 269, 861, 862, 853, 850), (255, 262, 265, 842, 835, 256), (182, 253, 837, 839, 184, 183), (715, 856, 867, 868, 719, 198), (266, 863, 864, 866, 857, 855), (873, 881, 882, 884, 879, 876), (195, 264, 267, 268, 197, 196), (869, 871, 7, 12, 199), (875, 284, 891, 892, 883, 880), (270, 277, 280, 872, 865, 271), (257, 261, 263, 260, 259, 258), (745, 886, 897, 898, 749, 213), (281, 893, 894, 288, 887, 885), (903, 911, 912, 914, 909, 906), (210, 279, 282, 283, 212, 211), (289, 305, 6, 11, 214), (905, 299, 921, 922, 913, 910), (240, 292, 295, 902, 805, 241), (272, 276, 278, 275, 274, 273), (819, 916, 927, 929, 4, 254), (296, 923, 924, 926, 917, 915), (933, 941, 942, 944, 939, 308), (246, 294, 297, 298, 247, 250), (935, 949, 951, 952, 943, 940), (285, 307, 310, 306, 287, 286), (242, 291, 293, 290, 244, 243), (925, 950, 314, 0, 304, 303), (300, 955, 953, 315, 302, 301), (311, 316, 317, 957, 947, 945), (775, 946, 318, 319, 229, 228), (225, 309, 312, 313, 227, 226)])
_uv = me_sheilld.uv_layers.new(name='UVMap')
_uv.uv.foreach_set('vector', [0.7404, 0.5761, 0.9807, 0.4374, 0.9807, 0.1599, 0.7404, 0.02111, 0.5001, 0.1599, 0.5001, 0.4374, 0.7404, 0.5761, 0.9807, 0.4374, 0.9807, 0.1599, 0.7404, 0.02111, 0.5001, 0.1599, 0.5001, 0.4374, 0.7404, 0.5761, 0.9807, 0.4374, 0.9807, 0.1599, 0.7404, 0.02111, 0.5001, 0.1599, 0.5001, 0.4374, 0.7404, 0.5761, 0.9807, 0.4374, 0.9807, 0.1599, 0.7404, 0.02111, 0.5001, 0.1599, 0.5001, 0.4374, 0.7404, 0.5761, 0.9807, 0.4374, 0.9807, 0.1599, 0.7404, 0.02111, 0.5001, 0.1599, 0.5001, 0.4374, 0.2871, 0.987, 0.5703, 0.7812, 0.4621, 0.4484, 0.1121, 0.4484, 0.003965, 0.7812, 0.7404, 0.5761, 0.9807, 0.4374, 0.9807, 0.1599, 0.7404, 0.02111, 0.5001, 0.1599, 0.5001, 0.4374, 0.7404, 0.5761, 0.9807, 0.4374, 0.9807, 0.1599, 0.7404, 0.02111, 0.5001, 0.1599, 0.5001, 0.4374, 0.7404, 0.5761, 0.9807, 0.4374, 0.9807, 0.1599, 0.7404, 0.02111, 0.5001, 0.1599, 0.5001, 0.4374, 0.7404, 0.5761, 0.9807, 0.4374, 0.9807, 0.1599, 0.7404, 0.02111, 0.5001, 0.1599, 0.5001, 0.4374, 0.7404, 0.5761, 0.9807, 0.4374, 0.9807, 0.1599, 0.7404, 0.02111, 0.5001, 0.1599, 0.5001, 0.4374, 0.7404, 0.5761, 0.9807, 0.4374, 0.9807, 0.1599, 0.7404, 0.02111, 0.5001, 0.1599, 0.5001, 0.4374, 0.7404, 0.5761, 0.9807, 0.4374, 0.9807, 0.1599, 0.7404, 0.02111, 0.5001, 0.1599, 0.5001, 0.4374, 0.7404, 0.5761, 0.9807, 0.4374, 0.9807, 0.1599, 0.7404, 0.02111, 0.5001, 0.1599, 0.5001, 0.4374, 0.7404, 0.5761, 0.9807, 0.4374, 0.9807, 0.1599, 0.7404, 0.02111, 0.5001, 0.1599, 0.5001, 0.4374, 0.2871, 0.987, 0.5703, 0.7812, 0.4621, 0.4484, 0.1121, 0.4484, 0.003965, 0.7812, 0.2871, 0.987, 0.5703, 0.7812, 0.4621, 0.4484, 0.1121, 0.4484, 0.003965, 0.7812, 0.7404, 0.5761, 0.9807, 0.4374, 0.9807, 0.1599, 0.7404, 0.02111, 0.5001, 0.1599, 0.5001, 0.4374, 0.7404, 0.5761, 0.9807, 0.4374, 0.9807, 0.1599, 0.7404, 0.02111, 0.5001, 0.1599, 0.5001, 0.4374, 0.7404, 0.5761, 0.9807, 0.4374, 0.9807, 0.1599, 0.7404, 0.02111, 0.5001, 0.1599, 0.5001, 0.4374, 0.7404, 0.5761, 0.9807, 0.4374, 0.9807, 0.1599, 0.7404, 0.02111, 0.5001, 0.1599, 0.5001, 0.4374, 0.7404, 0.5761, 0.9807, 0.4374, 0.9807, 0.1599, 0.7404, 0.02111, 0.5001, 0.1599, 0.5001, 0.4374, 0.7404, 0.5761, 0.9807, 0.4374, 0.9807, 0.1599, 0.7404, 0.02111, 0.5001, 0.1599, 0.5001, 0.4374, 0.7404, 0.5761, 0.9807, 0.4374, 0.9807, 0.1599, 0.7404, 0.02111, 0.5001, 0.1599, 0.5001, 0.4374, 0.7408, 0.5756, 0.9811, 0.4368, 0.9811, 0.1593, 0.7408, 0.02058, 0.5005, 0.1593, 0.5005, 0.4368, 0.7404, 0.5761, 0.9807, 0.4374, 0.9807, 0.1599, 0.7404, 0.02111, 0.5001, 0.1599, 0.5001, 0.4374, 0.7408, 0.5756, 0.9811, 0.4368, 0.9811, 0.1593, 0.7408, 0.02058, 0.5005, 0.1593, 0.5005, 0.4368, 0.7408, 0.5756, 0.9811, 0.4368, 0.9811, 0.1593, 0.7408, 0.02058, 0.5005, 0.1593, 0.5005, 0.4368, 0.2871, 0.987, 0.5703, 0.7812, 0.4621, 0.4484, 0.1121, 0.4484, 0.003965, 0.7812, 0.7404, 0.5761, 0.9807, 0.4374, 0.9807, 0.1599, 0.7404, 0.02111, 0.5001, 0.1599, 0.5001, 0.4374, 0.7404, 0.5761, 0.9807, 0.4374, 0.9807, 0.1599, 0.7404, 0.02111, 0.5001, 0.1599, 0.5001, 0.4374, 0.7408, 0.5756, 0.9811, 0.4368, 0.9811, 0.1593, 0.7408, 0.02058, 0.5005, 0.1593, 0.5005, 0.4368, 0.7404, 0.5761, 0.9807, 0.4374, 0.9807, 0.1599, 0.7404, 0.02111, 0.5001, 0.1599, 0.5001, 0.4374, 0.7404, 0.5761, 0.9807, 0.4374, 0.9807, 0.1599, 0.7404, 0.02111, 0.5001, 0.1599, 0.5001, 0.4374, 0.7408, 0.5756, 0.9811, 0.4368, 0.9811, 0.1593, 0.7408, 0.02058, 0.5005, 0.1593, 0.5005, 0.4368, 0.7408, 0.5756, 0.9811, 0.4368, 0.9811, 0.1593, 0.7408, 0.02058, 0.5005, 0.1593, 0.5005, 0.4368, 0.7408, 0.5756, 0.9811, 0.4368, 0.9811, 0.1593, 0.7408, 0.02058, 0.5005, 0.1593, 0.5005, 0.4368, 0.2871, 0.987, 0.5703, 0.7812, 0.4621, 0.4484, 0.1121, 0.4484, 0.003965, 0.7812, 0.7404, 0.5761, 0.9807, 0.4374, 0.9807, 0.1599, 0.7404, 0.02111, 0.5001, 0.1599, 0.5001, 0.4374, 0.2871, 0.987, 0.5703, 0.7812, 0.4621, 0.4484, 0.1121, 0.4484, 0.003965, 0.7812, 0.7408, 0.5756, 0.9811, 0.4368, 0.9811, 0.1593, 0.7408, 0.02058, 0.5005, 0.1593, 0.5005, 0.4368, 0.7404, 0.5761, 0.9807, 0.4374, 0.9807, 0.1599, 0.7404, 0.02111, 0.5001, 0.1599, 0.5001, 0.4374, 0.7404, 0.5761, 0.9807, 0.4374, 0.9807, 0.1599, 0.7404, 0.02111, 0.5001, 0.1599, 0.5001, 0.4374, 0.7408, 0.5756, 0.9811, 0.4368, 0.9811, 0.1593, 0.7408, 0.02058, 0.5005, 0.1593, 0.5005, 0.4368, 0.7408, 0.5756, 0.9811, 0.4368, 0.9811, 0.1593, 0.7408, 0.02058, 0.5005, 0.1593, 0.5005, 0.4368, 0.2871, 0.987, 0.5703, 0.7812, 0.4621, 0.4484, 0.1121, 0.4484, 0.003965, 0.7812, 0.7404, 0.5761, 0.9807, 0.4374, 0.9807, 0.1599, 0.7404, 0.02111, 0.5001, 0.1599, 0.5001, 0.4374, 0.7408, 0.5756, 0.9811, 0.4368, 0.9811, 0.1593, 0.7408, 0.02058, 0.5005, 0.1593, 0.5005, 0.4368, 0.7404, 0.5761, 0.9807, 0.4374, 0.9807, 0.1599, 0.7404, 0.02111, 0.5001, 0.1599, 0.5001, 0.4374, 0.7404, 0.5761, 0.9807, 0.4374, 0.9807, 0.1599, 0.7404, 0.02111, 0.5001, 0.1599, 0.5001, 0.4374, 0.7408, 0.5756, 0.9811, 0.4368, 0.9811, 0.1593, 0.7408, 0.02058, 0.5005, 0.1593, 0.5005, 0.4368, 0.7408, 0.5756, 0.9811, 0.4368, 0.9811, 0.1593, 0.7408, 0.02058, 0.5005, 0.1593, 0.5005, 0.4368, 0.2871, 0.987, 0.5703, 0.7812, 0.4621, 0.4484, 0.1121, 0.4484, 0.003965, 0.7812, 0.7408, 0.5756, 0.9811, 0.4368, 0.9811, 0.1593, 0.7408, 0.02058, 0.5005, 0.1593, 0.5005, 0.4368, 0.7404, 0.5761, 0.9807, 0.4374, 0.9807, 0.1599, 0.7404, 0.02111, 0.5001, 0.1599, 0.5001, 0.4374, 0.7404, 0.5761, 0.9807, 0.4374, 0.9807, 0.1599, 0.7404, 0.02111, 0.5001, 0.1599, 0.5001, 0.4374, 0.7408, 0.5756, 0.9811, 0.4368, 0.9811, 0.1593, 0.7408, 0.02058, 0.5005, 0.1593, 0.5005, 0.4368, 0.7408, 0.5756, 0.9811, 0.4368, 0.9811, 0.1593, 0.7408, 0.02058, 0.5005, 0.1593, 0.5005, 0.4368, 0.7404, 0.5761, 0.9807, 0.4374, 0.9807, 0.1599, 0.7404, 0.02111, 0.5001, 0.1599, 0.5001, 0.4374, 0.7404, 0.5761, 0.9807, 0.4374, 0.9807, 0.1599, 0.7404, 0.02111, 0.5001, 0.1599, 0.5001, 0.4374, 0.7408, 0.5756, 0.9811, 0.4368, 0.9811, 0.1593, 0.7408, 0.02058, 0.5005, 0.1593, 0.5005, 0.4368, 0.7408, 0.5756, 0.9811, 0.4368, 0.9811, 0.1593, 0.7408, 0.02058, 0.5005, 0.1593, 0.5005, 0.4368, 0.7408, 0.5756, 0.9811, 0.4368, 0.9811, 0.1593, 0.7408, 0.02058, 0.5005, 0.1593, 0.5005, 0.4368, 0.7404, 0.5761, 0.9807, 0.4374, 0.9807, 0.1599, 0.7404, 0.02111, 0.5001, 0.1599, 0.5001, 0.4374, 0.7404, 0.5761, 0.9807, 0.4374, 0.9807, 0.1599, 0.7404, 0.02111, 0.5001, 0.1599, 0.5001, 0.4374, 0.7408, 0.5756, 0.9811, 0.4368, 0.9811, 0.1593, 0.7408, 0.02058, 0.5005, 0.1593, 0.5005, 0.4368, 0.7404, 0.5761, 0.9807, 0.4374, 0.9807, 0.1599, 0.7404, 0.02111, 0.5001, 0.1599, 0.5001, 0.4374, 0.7408, 0.5756, 0.9811, 0.4368, 0.9811, 0.1593, 0.7408, 0.02058, 0.5005, 0.1593, 0.5005, 0.4368, 0.7408, 0.5756, 0.9811, 0.4368, 0.9811, 0.1593, 0.7408, 0.02058, 0.5005, 0.1593, 0.5005, 0.4368, 0.7404, 0.5761, 0.9807, 0.4374, 0.9807, 0.1599, 0.7404, 0.02111, 0.5001, 0.1599, 0.5001, 0.4374, 0.7404, 0.5761, 0.9807, 0.4374, 0.9807, 0.1599, 0.7404, 0.02111, 0.5001, 0.1599, 0.5001, 0.4374, 0.7408, 0.5756, 0.9811, 0.4368, 0.9811, 0.1593, 0.7408, 0.02058, 0.5005, 0.1593, 0.5005, 0.4368, 0.7404, 0.5761, 0.9807, 0.4374, 0.9807, 0.1599, 0.7404, 0.02111, 0.5001, 0.1599, 0.5001, 0.4374, 0.7408, 0.5756, 0.9811, 0.4368, 0.9811, 0.1593, 0.7408, 0.02058, 0.5005, 0.1593, 0.5005, 0.4368, 0.7408, 0.5756, 0.9811, 0.4368, 0.9811, 0.1593, 0.7408, 0.02058, 0.5005, 0.1593, 0.5005, 0.4368, 0.7404, 0.5761, 0.9807, 0.4374, 0.9807, 0.1599, 0.7404, 0.02111, 0.5001, 0.1599, 0.5001, 0.4374, 0.7404, 0.5761, 0.9807, 0.4374, 0.9807, 0.1599, 0.7404, 0.02111, 0.5001, 0.1599, 0.5001, 0.4374, 0.7408, 0.5756, 0.9811, 0.4368, 0.9811, 0.1593, 0.7408, 0.02058, 0.5005, 0.1593, 0.5005, 0.4368, 0.7404, 0.5761, 0.9807, 0.4374, 0.9807, 0.1599, 0.7404, 0.02111, 0.5001, 0.1599, 0.5001, 0.4374, 0.7408, 0.5756, 0.9811, 0.4368, 0.9811, 0.1593, 0.7408, 0.02058, 0.5005, 0.1593, 0.5005, 0.4368, 0.7408, 0.5756, 0.9811, 0.4368, 0.9811, 0.1593, 0.7408, 0.02058, 0.5005, 0.1593, 0.5005, 0.4368, 0.7404, 0.5761, 0.9807, 0.4374, 0.9807, 0.1599, 0.7404, 0.02111, 0.5001, 0.1599, 0.5001, 0.4374, 0.7404, 0.5761, 0.9807, 0.4374, 0.9807, 0.1599, 0.7404, 0.02111, 0.5001, 0.1599, 0.5001, 0.4374, 0.7408, 0.5756, 0.9811, 0.4368, 0.9811, 0.1593, 0.7408, 0.02058, 0.5005, 0.1593, 0.5005, 0.4368, 0.7404, 0.5761, 0.9807, 0.4374, 0.9807, 0.1599, 0.7404, 0.02111, 0.5001, 0.1599, 0.5001, 0.4374, 0.7408, 0.5756, 0.9811, 0.4368, 0.9811, 0.1593, 0.7408, 0.02058, 0.5005, 0.1593, 0.5005, 0.4368, 0.7408, 0.5756, 0.9811, 0.4368, 0.9811, 0.1593, 0.7408, 0.02058, 0.5005, 0.1593, 0.5005, 0.4368, 0.7404, 0.5761, 0.9807, 0.4374, 0.9807, 0.1599, 0.7404, 0.02111, 0.5001, 0.1599, 0.5001, 0.4374, 0.2871, 0.987, 0.5703, 0.7812, 0.4621, 0.4484, 0.1121, 0.4484, 0.003965, 0.7812, 0.7408, 0.5756, 0.9811, 0.4368, 0.9811, 0.1593, 0.7408, 0.02058, 0.5005, 0.1593, 0.5005, 0.4368, 0.7404, 0.5761, 0.9807, 0.4374, 0.9807, 0.1599, 0.7404, 0.02111, 0.5001, 0.1599, 0.5001, 0.4374, 0.7404, 0.5761, 0.9807, 0.4374, 0.9807, 0.1599, 0.7404, 0.02111, 0.5001, 0.1599, 0.5001, 0.4374, 0.7404, 0.5761, 0.9807, 0.4374, 0.9807, 0.1599, 0.7404, 0.02111, 0.5001, 0.1599, 0.5001, 0.4374, 0.7408, 0.5756, 0.9811, 0.4368, 0.9811, 0.1593, 0.7408, 0.02058, 0.5005, 0.1593, 0.5005, 0.4368, 0.7408, 0.5756, 0.9811, 0.4368, 0.9811, 0.1593, 0.7408, 0.02058, 0.5005, 0.1593, 0.5005, 0.4368, 0.7404, 0.5761, 0.9807, 0.4374, 0.9807, 0.1599, 0.7404, 0.02111, 0.5001, 0.1599, 0.5001, 0.4374, 0.7408, 0.5756, 0.9811, 0.4368, 0.9811, 0.1593, 0.7408, 0.02058, 0.5005, 0.1593, 0.5005, 0.4368, 0.7404, 0.5761, 0.9807, 0.4374, 0.9807, 0.1599, 0.7404, 0.02111, 0.5001, 0.1599, 0.5001, 0.4374, 0.7404, 0.5761, 0.9807, 0.4374, 0.9807, 0.1599, 0.7404, 0.02111, 0.5001, 0.1599, 0.5001, 0.4374, 0.7404, 0.5761, 0.9807, 0.4374, 0.9807, 0.1599, 0.7404, 0.02111, 0.5001, 0.1599, 0.5001, 0.4374, 0.7408, 0.5756, 0.9811, 0.4368, 0.9811, 0.1593, 0.7408, 0.02058, 0.5005, 0.1593, 0.5005, 0.4368, 0.7408, 0.5756, 0.9811, 0.4368, 0.9811, 0.1593, 0.7408, 0.02058, 0.5005, 0.1593, 0.5005, 0.4368, 0.7404, 0.5761, 0.9807, 0.4374, 0.9807, 0.1599, 0.7404, 0.02111, 0.5001, 0.1599, 0.5001, 0.4374, 0.7408, 0.5756, 0.9811, 0.4368, 0.9811, 0.1593, 0.7408, 0.02058, 0.5005, 0.1593, 0.5005, 0.4368, 0.7404, 0.5761, 0.9807, 0.4374, 0.9807, 0.1599, 0.7404, 0.02111, 0.5001, 0.1599, 0.5001, 0.4374, 0.7404, 0.5761, 0.9807, 0.4374, 0.9807, 0.1599, 0.7404, 0.02111, 0.5001, 0.1599, 0.5001, 0.4374, 0.7404, 0.5761, 0.9807, 0.4374, 0.9807, 0.1599, 0.7404, 0.02111, 0.5001, 0.1599, 0.5001, 0.4374, 0.7408, 0.5756, 0.9811, 0.4368, 0.9811, 0.1593, 0.7408, 0.02058, 0.5005, 0.1593, 0.5005, 0.4368, 0.7408, 0.5756, 0.9811, 0.4368, 0.9811, 0.1593, 0.7408, 0.02058, 0.5005, 0.1593, 0.5005, 0.4368, 0.7404, 0.5761, 0.9807, 0.4374, 0.9807, 0.1599, 0.7404, 0.02111, 0.5001, 0.1599, 0.5001, 0.4374, 0.7408, 0.5756, 0.9811, 0.4368, 0.9811, 0.1593, 0.7408, 0.02058, 0.5005, 0.1593, 0.5005, 0.4368, 0.7404, 0.5761, 0.9807, 0.4374, 0.9807, 0.1599, 0.7404, 0.02111, 0.5001, 0.1599, 0.5001, 0.4374, 0.7404, 0.5761, 0.9807, 0.4374, 0.9807, 0.1599, 0.7404, 0.02111, 0.5001, 0.1599, 0.5001, 0.4374, 0.7404, 0.5761, 0.9807, 0.4374, 0.9807, 0.1599, 0.7404, 0.02111, 0.5001, 0.1599, 0.5001, 0.4374, 0.7408, 0.5756, 0.9811, 0.4368, 0.9811, 0.1593, 0.7408, 0.02058, 0.5005, 0.1593, 0.5005, 0.4368, 0.7408, 0.5756, 0.9811, 0.4368, 0.9811, 0.1593, 0.7408, 0.02058, 0.5005, 0.1593, 0.5005, 0.4368, 0.7404, 0.5761, 0.9807, 0.4374, 0.9807, 0.1599, 0.7404, 0.02111, 0.5001, 0.1599, 0.5001, 0.4374, 0.7408, 0.5756, 0.9811, 0.4368, 0.9811, 0.1593, 0.7408, 0.02058, 0.5005, 0.1593, 0.5005, 0.4368, 0.7404, 0.5761, 0.9807, 0.4374, 0.9807, 0.1599, 0.7404, 0.02111, 0.5001, 0.1599, 0.5001, 0.4374, 0.7404, 0.5761, 0.9807, 0.4374, 0.9807, 0.1599, 0.7404, 0.02111, 0.5001, 0.1599, 0.5001, 0.4374, 0.7404, 0.5761, 0.9807, 0.4374, 0.9807, 0.1599, 0.7404, 0.02111, 0.5001, 0.1599, 0.5001, 0.4374, 0.7408, 0.5756, 0.9811, 0.4368, 0.9811, 0.1593, 0.7408, 0.02058, 0.5005, 0.1593, 0.5005, 0.4368, 0.7408, 0.5756, 0.9811, 0.4368, 0.9811, 0.1593, 0.7408, 0.02058, 0.5005, 0.1593, 0.5005, 0.4368, 0.7404, 0.5761, 0.9807, 0.4374, 0.9807, 0.1599, 0.7404, 0.02111, 0.5001, 0.1599, 0.5001, 0.4374, 0.7404, 0.5761, 0.9807, 0.4374, 0.9807, 0.1599, 0.7404, 0.02111, 0.5001, 0.1599, 0.5001, 0.4374, 0.7408, 0.5756, 0.9811, 0.4368, 0.9811, 0.1593, 0.7408, 0.02058, 0.5005, 0.1593, 0.5005, 0.4368, 0.7404, 0.5761, 0.9807, 0.4374, 0.9807, 0.1599, 0.7404, 0.02111, 0.5001, 0.1599, 0.5001, 0.4374, 0.7408, 0.5756, 0.9811, 0.4368, 0.9811, 0.1593, 0.7408, 0.02058, 0.5005, 0.1593, 0.5005, 0.4368, 0.7408, 0.5756, 0.9811, 0.4368, 0.9811, 0.1593, 0.7408, 0.02058, 0.5005, 0.1593, 0.5005, 0.4368, 0.7404, 0.5761, 0.9807, 0.4374, 0.9807, 0.1599, 0.7404, 0.02111, 0.5001, 0.1599, 0.5001, 0.4374, 0.2871, 0.987, 0.5703, 0.7812, 0.4621, 0.4484, 0.1121, 0.4484, 0.003965, 0.7812, 0.7408, 0.5756, 0.9811, 0.4368, 0.9811, 0.1593, 0.7408, 0.02058, 0.5005, 0.1593, 0.5005, 0.4368, 0.7404, 0.5761, 0.9807, 0.4374, 0.9807, 0.1599, 0.7404, 0.02111, 0.5001, 0.1599, 0.5001, 0.4374, 0.7404, 0.5761, 0.9807, 0.4374, 0.9807, 0.1599, 0.7404, 0.02111, 0.5001, 0.1599, 0.5001, 0.4374, 0.7404, 0.5761, 0.9807, 0.4374, 0.9807, 0.1599, 0.7404, 0.02111, 0.5001, 0.1599, 0.5001, 0.4374, 0.7408, 0.5756, 0.9811, 0.4368, 0.9811, 0.1593, 0.7408, 0.02058, 0.5005, 0.1593, 0.5005, 0.4368, 0.7408, 0.5756, 0.9811, 0.4368, 0.9811, 0.1593, 0.7408, 0.02058, 0.5005, 0.1593, 0.5005, 0.4368, 0.7404, 0.5761, 0.9807, 0.4374, 0.9807, 0.1599, 0.7404, 0.02111, 0.5001, 0.1599, 0.5001, 0.4374, 0.2871, 0.987, 0.5703, 0.7812, 0.4621, 0.4484, 0.1121, 0.4484, 0.003965, 0.7812, 0.7408, 0.5756, 0.9811, 0.4368, 0.9811, 0.1593, 0.7408, 0.02058, 0.5005, 0.1593, 0.5005, 0.4368, 0.7404, 0.5761, 0.9807, 0.4374, 0.9807, 0.1599, 0.7404, 0.02111, 0.5001, 0.1599, 0.5001, 0.4374, 0.7404, 0.5761, 0.9807, 0.4374, 0.9807, 0.1599, 0.7404, 0.02111, 0.5001, 0.1599, 0.5001, 0.4374, 0.7404, 0.5761, 0.9807, 0.4374, 0.9807, 0.1599, 0.7404, 0.02111, 0.5001, 0.1599, 0.5001, 0.4374, 0.7408, 0.5756, 0.9811, 0.4368, 0.9811, 0.1593, 0.7408, 0.02058, 0.5005, 0.1593, 0.5005, 0.4368, 0.7408, 0.5756, 0.9811, 0.4368, 0.9811, 0.1593, 0.7408, 0.02058, 0.5005, 0.1593, 0.5005, 0.4368, 0.7404, 0.5761, 0.9807, 0.4374, 0.9807, 0.1599, 0.7404, 0.02111, 0.5001, 0.1599, 0.5001, 0.4374, 0.2871, 0.987, 0.5703, 0.7812, 0.4621, 0.4484, 0.1121, 0.4484, 0.003965, 0.7812, 0.7408, 0.5756, 0.9811, 0.4368, 0.9811, 0.1593, 0.7408, 0.02058, 0.5005, 0.1593, 0.5005, 0.4368, 0.7404, 0.5761, 0.9807, 0.4374, 0.9807, 0.1599, 0.7404, 0.02111, 0.5001, 0.1599, 0.5001, 0.4374, 0.7404, 0.5761, 0.9807, 0.4374, 0.9807, 0.1599, 0.7404, 0.02111, 0.5001, 0.1599, 0.5001, 0.4374, 0.7404, 0.5761, 0.9807, 0.4374, 0.9807, 0.1599, 0.7404, 0.02111, 0.5001, 0.1599, 0.5001, 0.4374, 0.7408, 0.5756, 0.9811, 0.4368, 0.9811, 0.1593, 0.7408, 0.02058, 0.5005, 0.1593, 0.5005, 0.4368, 0.7408, 0.5756, 0.9811, 0.4368, 0.9811, 0.1593, 0.7408, 0.02058, 0.5005, 0.1593, 0.5005, 0.4368, 0.7404, 0.5761, 0.9807, 0.4374, 0.9807, 0.1599, 0.7404, 0.02111, 0.5001, 0.1599, 0.5001, 0.4374, 0.7408, 0.5756, 0.9811, 0.4368, 0.9811, 0.1593, 0.7408, 0.02058, 0.5005, 0.1593, 0.5005, 0.4368, 0.7404, 0.5761, 0.9807, 0.4374, 0.9807, 0.1599, 0.7404, 0.02111, 0.5001, 0.1599, 0.5001, 0.4374, 0.7404, 0.5761, 0.9807, 0.4374, 0.9807, 0.1599, 0.7404, 0.02111, 0.5001, 0.1599, 0.5001, 0.4374, 0.7404, 0.5761, 0.9807, 0.4374, 0.9807, 0.1599, 0.7404, 0.02111, 0.5001, 0.1599, 0.5001, 0.4374, 0.7404, 0.5761, 0.9807, 0.4374, 0.9807, 0.1599, 0.7404, 0.02111, 0.5001, 0.1599, 0.5001, 0.4374, 0.7408, 0.5756, 0.9811, 0.4368, 0.9811, 0.1593, 0.7408, 0.02058, 0.5005, 0.1593, 0.5005, 0.4368, 0.7404, 0.5761, 0.9807, 0.4374, 0.9807, 0.1599, 0.7404, 0.02111, 0.5001, 0.1599, 0.5001, 0.4374, 0.7404, 0.5761, 0.9807, 0.4374, 0.9807, 0.1599, 0.7404, 0.02111, 0.5001, 0.1599, 0.5001, 0.4374])
me_sheilld.update()

# ---- objects
ob_sheild = bpy.data.objects.new('Sheild', me_sheilld)

# ---- transforms, parenting, visibility, modifiers, constraints
ob_sheild.location = (0.0, 0.0, 0.0)

# ---- collection membership
col_collection.objects.link(ob_sheild)

# ---- scene / render settings (as saved in the file)
scene.frame_start = 1; scene.frame_end = 250; scene.frame_set(1)
scene.render.engine = 'BLENDER_EEVEE_NEXT'
scene.cycles.sampling_pattern = 'TABULATED_SOBOL'
scene.cycles.use_light_tree = False
scene.view_settings.view_transform = 'Filmic'
bpy.context.view_layer.update()

# ---- added for rendering (the .blend has no active camera and no usable light): camera, sun
cam_auto = bpy.data.cameras.new('AutoCamera')
cam_auto.lens = 50.0
cam_auto.sensor_width = 36.0
cam_auto.clip_end = 1000.0
ob_auto_camera = bpy.data.objects.new('AutoCamera', cam_auto)
scene.collection.objects.link(ob_auto_camera)
ob_auto_camera.location = (3.10799, -3.72959, 2.48639)
ob_auto_camera.rotation_euler = (1.09748, -7.21219e-08, 0.694738)
scene.camera = ob_auto_camera
light_auto_sun = bpy.data.lights.new('AutoSun', 'SUN')
light_auto_sun.energy = 3.0
light_auto_sun.angle = 0.0523599
ob_auto_sun = bpy.data.objects.new('AutoSun', light_auto_sun)
scene.collection.objects.link(ob_auto_sun)
ob_auto_sun.rotation_euler = (0.872665, 0.174533, 0.523599)
bpy.context.view_layer.update()

